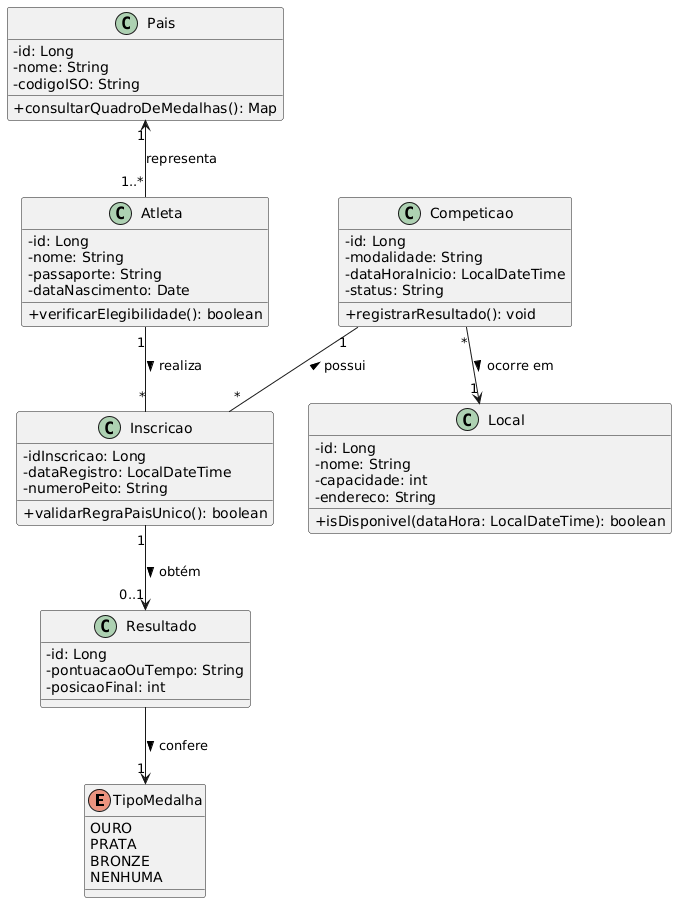

The diagram above was rendered by PlantUML. Its source (embedded in the PNG):
@startuml
skinparam classAttributeIconSize 0

enum TipoMedalha {
  OURO
  PRATA
  BRONZE
  NENHUMA
}

class Pais {
  - id: Long
  - nome: String
  - codigoISO: String
  + consultarQuadroDeMedalhas(): Map
}

class Atleta {
  - id: Long
  - nome: String
  - passaporte: String
  - dataNascimento: Date
  + verificarElegibilidade(): boolean
}

class Local {
  - id: Long
  - nome: String
  - capacidade: int
  - endereco: String
  + isDisponivel(dataHora: LocalDateTime): boolean
}

class Competicao {
  - id: Long
  - modalidade: String
  - dataHoraInicio: LocalDateTime
  - status: String
  + registrarResultado(): void
}

class Inscricao {
  - idInscricao: Long
  - dataRegistro: LocalDateTime
  - numeroPeito: String
  + validarRegraPaisUnico(): boolean
}

class Resultado {
  - id: Long
  - pontuacaoOuTempo: String
  - posicaoFinal: int
}

Pais "1" <-- "1..*" Atleta : representa
Atleta "1" -- "*" Inscricao : realiza >
Competicao "1" -- "*" Inscricao : possui <
Competicao "*" --> "1" Local : ocorre em >
Inscricao "1" --> "0..1" Resultado : obtém >
Resultado --> "1" TipoMedalha : confere >
@enduml